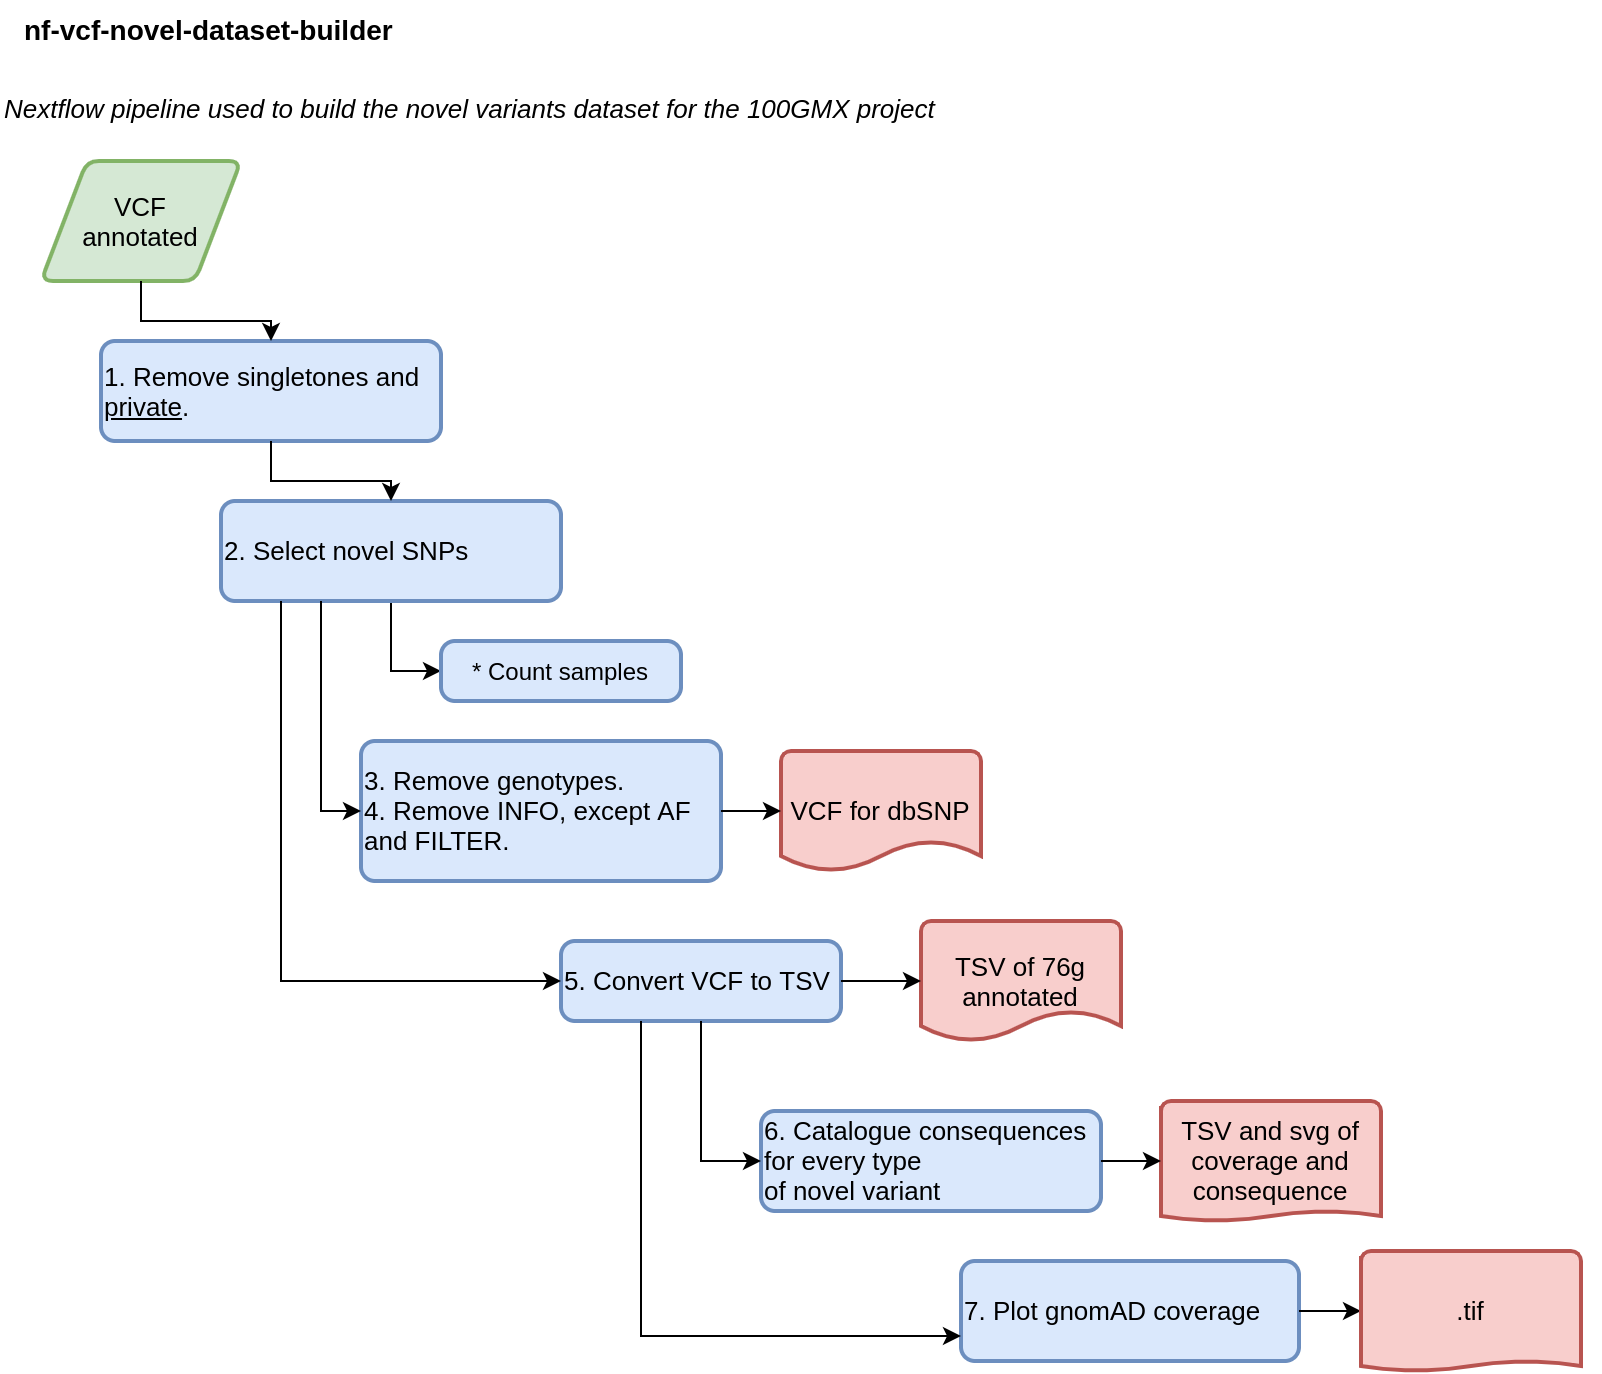

The diagram above was exported from draw.io. Its source (the exported page's mxGraphModel, read from the mxfile embedded in the PNG):
<mxGraphModel dx="1352" dy="757" grid="1" gridSize="10" guides="1" tooltips="1" connect="1" arrows="1" fold="1" page="1" pageScale="1" pageWidth="850" pageHeight="1100" math="0" shadow="0">
  <root>
    <mxCell id="0" />
    <mxCell id="1" parent="0" />
    <mxCell id="2" value="" style="group" vertex="1" connectable="0" parent="1">
      <mxGeometry x="10" y="10" width="800" height="685" as="geometry" />
    </mxCell>
    <mxCell id="3" value="" style="group" vertex="1" connectable="0" parent="2">
      <mxGeometry width="800" height="645" as="geometry" />
    </mxCell>
    <mxCell id="4" value="nf-vcf-novel-dataset-builder" style="text;html=1;fontSize=14;fontFamily=Helvetica;fontStyle=1" vertex="1" parent="3">
      <mxGeometry x="10" width="200" height="30" as="geometry" />
    </mxCell>
    <mxCell id="5" value="Nextflow pipeline used to build the novel variants dataset for the 100GMX project" style="text;html=1;fontSize=13;fontFamily=Helvetica;fontStyle=2" vertex="1" parent="3">
      <mxGeometry y="40" width="490" height="30" as="geometry" />
    </mxCell>
    <mxCell id="6" value="VCF&lt;br&gt;annotated" style="shape=parallelogram;html=1;strokeWidth=2;perimeter=parallelogramPerimeter;whiteSpace=wrap;rounded=1;arcSize=12;size=0.23;fontFamily=Helvetica;fontSize=13;align=center;fillColor=#d5e8d4;strokeColor=#82b366;" vertex="1" parent="3">
      <mxGeometry x="20" y="80" width="100" height="60" as="geometry" />
    </mxCell>
    <mxCell id="7" value="1. Remove singletones and &lt;u&gt;private&lt;/u&gt;." style="rounded=1;whiteSpace=wrap;html=1;absoluteArcSize=1;arcSize=14;strokeWidth=2;fontFamily=Helvetica;fontSize=13;align=left;fillColor=#dae8fc;strokeColor=#6c8ebf;" vertex="1" parent="3">
      <mxGeometry x="50" y="170" width="170" height="50" as="geometry" />
    </mxCell>
    <mxCell id="8" style="edgeStyle=orthogonalEdgeStyle;rounded=0;orthogonalLoop=1;jettySize=auto;html=1;fontFamily=Helvetica;fontSize=13;" edge="1" parent="3" source="6" target="7">
      <mxGeometry relative="1" as="geometry" />
    </mxCell>
    <mxCell id="9" style="edgeStyle=orthogonalEdgeStyle;rounded=0;orthogonalLoop=1;jettySize=auto;html=1;" edge="1" parent="3" source="10" target="27">
      <mxGeometry relative="1" as="geometry">
        <Array as="points">
          <mxPoint x="195" y="335" />
        </Array>
      </mxGeometry>
    </mxCell>
    <mxCell id="10" value="2. Select novel SNPs" style="rounded=1;whiteSpace=wrap;html=1;absoluteArcSize=1;arcSize=14;strokeWidth=2;fontFamily=Helvetica;fontSize=13;align=left;fillColor=#dae8fc;strokeColor=#6c8ebf;" vertex="1" parent="3">
      <mxGeometry x="110" y="250" width="170" height="50" as="geometry" />
    </mxCell>
    <mxCell id="11" style="edgeStyle=orthogonalEdgeStyle;rounded=0;orthogonalLoop=1;jettySize=auto;html=1;fontFamily=Helvetica;fontSize=13;" edge="1" parent="3" source="7" target="10">
      <mxGeometry relative="1" as="geometry" />
    </mxCell>
    <mxCell id="12" value="3. Remove genotypes.&lt;br&gt;4. Remove INFO, except AF and FILTER." style="rounded=1;whiteSpace=wrap;html=1;absoluteArcSize=1;arcSize=14;strokeWidth=2;fontFamily=Helvetica;fontSize=13;align=left;fillColor=#dae8fc;strokeColor=#6c8ebf;" vertex="1" parent="3">
      <mxGeometry x="180" y="370" width="180" height="70" as="geometry" />
    </mxCell>
    <mxCell id="13" style="edgeStyle=orthogonalEdgeStyle;rounded=0;orthogonalLoop=1;jettySize=auto;html=1;fontFamily=Helvetica;fontSize=13;" edge="1" parent="3" source="10" target="12">
      <mxGeometry relative="1" as="geometry">
        <Array as="points">
          <mxPoint x="160" y="405" />
        </Array>
      </mxGeometry>
    </mxCell>
    <mxCell id="14" value="5. Convert VCF to TSV" style="rounded=1;whiteSpace=wrap;html=1;absoluteArcSize=1;arcSize=14;strokeWidth=2;fontFamily=Helvetica;fontSize=13;align=left;fillColor=#dae8fc;strokeColor=#6c8ebf;" vertex="1" parent="3">
      <mxGeometry x="280" y="470" width="140" height="40" as="geometry" />
    </mxCell>
    <mxCell id="15" style="edgeStyle=orthogonalEdgeStyle;rounded=0;orthogonalLoop=1;jettySize=auto;html=1;fontFamily=Helvetica;fontSize=13;" edge="1" parent="3" source="10" target="14">
      <mxGeometry relative="1" as="geometry">
        <Array as="points">
          <mxPoint x="140" y="490" />
        </Array>
      </mxGeometry>
    </mxCell>
    <mxCell id="16" value="6. C&lt;span style=&quot;white-space: nowrap&quot;&gt;atalogue consequences&lt;br&gt;for every type&lt;br&gt;of novel variant&lt;/span&gt;" style="rounded=1;whiteSpace=wrap;html=1;absoluteArcSize=1;arcSize=14;strokeWidth=2;fontFamily=Helvetica;fontSize=13;align=left;fillColor=#dae8fc;strokeColor=#6c8ebf;" vertex="1" parent="3">
      <mxGeometry x="380" y="555" width="170" height="50" as="geometry" />
    </mxCell>
    <mxCell id="17" style="edgeStyle=orthogonalEdgeStyle;rounded=0;orthogonalLoop=1;jettySize=auto;html=1;fontFamily=Helvetica;fontSize=13;" edge="1" parent="3" source="14" target="16">
      <mxGeometry relative="1" as="geometry">
        <Array as="points">
          <mxPoint x="350" y="580" />
        </Array>
      </mxGeometry>
    </mxCell>
    <mxCell id="18" value="7. Plot gnomAD coverage" style="rounded=1;whiteSpace=wrap;html=1;absoluteArcSize=1;arcSize=14;strokeWidth=2;fontFamily=Helvetica;fontSize=13;align=left;fillColor=#dae8fc;strokeColor=#6c8ebf;" vertex="1" parent="3">
      <mxGeometry x="480" y="630" width="169" height="50" as="geometry" />
    </mxCell>
    <mxCell id="19" style="edgeStyle=orthogonalEdgeStyle;rounded=0;orthogonalLoop=1;jettySize=auto;html=1;entryX=0;entryY=0.75;entryDx=0;entryDy=0;fontFamily=Helvetica;fontSize=13;" edge="1" parent="3" source="14" target="18">
      <mxGeometry relative="1" as="geometry">
        <Array as="points">
          <mxPoint x="320" y="668" />
        </Array>
      </mxGeometry>
    </mxCell>
    <mxCell id="20" value="VCF for dbSNP" style="strokeWidth=2;html=1;shape=mxgraph.flowchart.document2;whiteSpace=wrap;size=0.25;fontFamily=Helvetica;fontSize=13;align=center;fillColor=#f8cecc;strokeColor=#b85450;" vertex="1" parent="3">
      <mxGeometry x="390" y="375" width="100" height="60" as="geometry" />
    </mxCell>
    <mxCell id="21" style="edgeStyle=orthogonalEdgeStyle;rounded=0;orthogonalLoop=1;jettySize=auto;html=1;fontFamily=Helvetica;fontSize=13;" edge="1" parent="3" source="12" target="20">
      <mxGeometry relative="1" as="geometry" />
    </mxCell>
    <mxCell id="22" value="TSV of 76g annotated" style="strokeWidth=2;html=1;shape=mxgraph.flowchart.document2;whiteSpace=wrap;size=0.25;fontFamily=Helvetica;fontSize=13;align=center;fillColor=#f8cecc;strokeColor=#b85450;" vertex="1" parent="3">
      <mxGeometry x="460" y="460" width="100" height="60" as="geometry" />
    </mxCell>
    <mxCell id="23" style="edgeStyle=orthogonalEdgeStyle;rounded=0;orthogonalLoop=1;jettySize=auto;html=1;fontFamily=Helvetica;fontSize=13;" edge="1" parent="3" source="14" target="22">
      <mxGeometry relative="1" as="geometry" />
    </mxCell>
    <mxCell id="24" value="TSV and svg of coverage and consequence" style="strokeWidth=2;html=1;shape=mxgraph.flowchart.document2;whiteSpace=wrap;size=0.08333333333333333;fontFamily=Helvetica;fontSize=13;align=center;fillColor=#f8cecc;strokeColor=#b85450;" vertex="1" parent="3">
      <mxGeometry x="580" y="550" width="110" height="60" as="geometry" />
    </mxCell>
    <mxCell id="25" style="edgeStyle=orthogonalEdgeStyle;rounded=0;orthogonalLoop=1;jettySize=auto;html=1;fontFamily=Helvetica;fontSize=13;" edge="1" parent="3" source="16" target="24">
      <mxGeometry relative="1" as="geometry" />
    </mxCell>
    <mxCell id="26" style="edgeStyle=orthogonalEdgeStyle;rounded=0;orthogonalLoop=1;jettySize=auto;html=1;fontFamily=Helvetica;fontSize=13;" edge="1" parent="3" source="18">
      <mxGeometry relative="1" as="geometry">
        <mxPoint x="680" y="655" as="targetPoint" />
      </mxGeometry>
    </mxCell>
    <mxCell id="27" value="* Count samples" style="rounded=1;whiteSpace=wrap;html=1;absoluteArcSize=1;arcSize=14;strokeWidth=2;fillColor=#dae8fc;strokeColor=#6c8ebf;" vertex="1" parent="3">
      <mxGeometry x="220" y="320" width="120" height="30" as="geometry" />
    </mxCell>
    <mxCell id="28" value=".tif" style="strokeWidth=2;html=1;shape=mxgraph.flowchart.document2;whiteSpace=wrap;size=0.08333333333333333;fontFamily=Helvetica;fontSize=13;align=center;fillColor=#f8cecc;strokeColor=#b85450;" vertex="1" parent="2">
      <mxGeometry x="680" y="625" width="110" height="60" as="geometry" />
    </mxCell>
  </root>
</mxGraphModel>